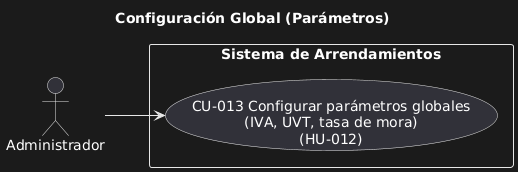

The diagram above was rendered by PlantUML. Its source (embedded in the PNG):
@startuml
title Configuración Global (Parámetros)

left to right direction
actor Administrador as Admin

rectangle "Sistema de Arrendamientos" as S {
  usecase "CU-013 Configurar parámetros globales\n(IVA, UVT, tasa de mora)\n(HU-012)" as UC_Params
}

Admin --> UC_Params
@enduml